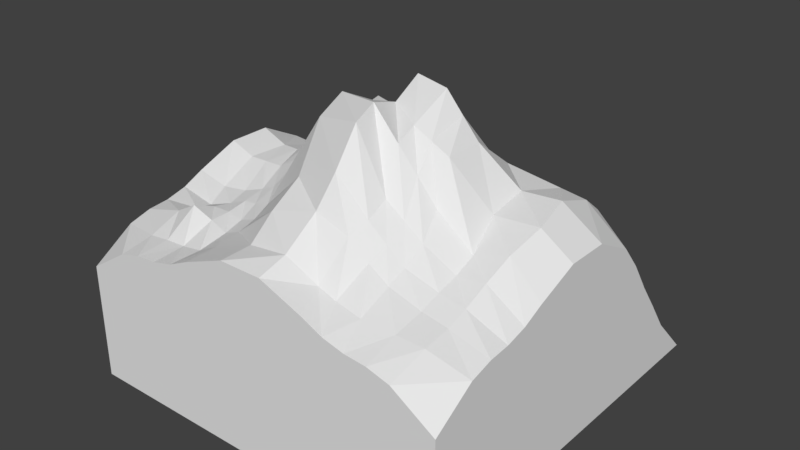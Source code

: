 # Source: tile_mountain_a3c2.blend  (saved by Blender 2.78.0; exported with 4.5.12 LTS)
import bpy
from mathutils import Matrix  # noqa: F401  (used for matrix-valued properties, if any)

bpy.ops.wm.read_factory_settings(use_empty=True)
scene = bpy.context.scene
scene.name = 'Scene'

# ---- collections
col_collection_1 = bpy.data.collections.new('Collection 1'); scene.collection.children.link(col_collection_1)

# ---- world
world_world = bpy.data.worlds.new('World'); scene.world = world_world
world_world.color = (0.05088, 0.05088, 0.05088)
world_world.use_sun_shadow = False
world_world.sun_shadow_jitter_overblur = 0.0
world_world.cycles.sampling_method = 'MANUAL'

# ---- meshes
me_grid = bpy.data.meshes.new('Grid')
me_grid.from_pydata([(-0.3889, 0.5, -1.324e-10), (-0.3943, 0.3889, 0.08584), (-0.409, 0.2778, 0.2975), (-0.4218, 0.1605, 0.4131), (-0.4176, 0.04229, 0.4522), (-0.4313, -0.05855, 0.4497), (-0.4099, -0.1722, 0.4145), (-0.3828, -0.2861, 0.4078), (-0.3889, -0.4163, 0.3855), (-0.2778, 0.5, -1.324e-10), (-0.2784, 0.3889, 0.1642), (-0.2791, 0.2759, 0.4269), (-0.283, 0.1505, 0.5115), (-0.3145, 0.02969, 0.4906), (-0.3327, -0.05602, 0.4508), (-0.3071, -0.1445, 0.4284), (-0.289, -0.2684, 0.4209), (-0.2778, -0.4163, 0.3955), (-0.1667, 0.5, -1.324e-10), (-0.1666, 0.4221, 0.1885), (-0.1706, 0.2837, 0.4985), (-0.1995, 0.1565, 0.604), (-0.2168, 0.06057, 0.5705), (-0.2185, -0.03056, 0.5484), (-0.2329, -0.1366, 0.4714), (-0.1977, -0.2743, 0.4332), (-0.1667, -0.4163, 0.432), (-0.05556, 0.5, -1.324e-10), (-0.04544, 0.4542, 0.1637), (-0.03045, 0.3021, 0.4086), (-0.07866, 0.1537, 0.5756), (-0.08011, 0.07709, 0.6308), (-0.07734, -0.004829, 0.6694), (-0.08278, -0.09774, 0.715), (-0.05934, -0.2648, 0.5759), (-0.05556, -0.4163, 0.4747), (0.05556, 0.5, -1.324e-10), (0.05207, 0.4388, 0.1423), (0.09844, 0.3111, 0.3732), (0.03553, 0.1093, 0.6702), (0.03442, 0.0205, 0.7507), (0.03695, -0.05886, 0.7081), (0.04635, -0.1412, 0.734), (0.06746, -0.2851, 0.6305), (0.05658, -0.426, 0.4946), (0.1445, 0.5, -1.324e-10), (0.1412, 0.4299, 0.1424), (0.1659, 0.3146, 0.3519), (0.1259, 0.1102, 0.5853), (0.1234, 0.008831, 0.7406), (0.1237, -0.103, 0.6902), (0.1288, -0.1599, 0.6683), (0.1565, -0.2869, 0.5494), (0.1348, -0.4152, 0.446), (0.239, 0.5, -1.324e-10), (0.2328, 0.4202, 0.1286), (0.2385, 0.2956, 0.3654), (0.2174, 0.1129, 0.5572), (0.2183, -0.001457, 0.6444), (0.2184, -0.1028, 0.643), (0.2308, -0.1586, 0.55), (0.2513, -0.2865, 0.4736), (0.2539, -0.4232, 0.4215), (0.3978, 0.5, -1.324e-10), (0.3942, 0.3937, 0.1745), (0.3909, 0.2775, 0.3863), (0.3927, 0.1667, 0.5003), (0.3977, 0.05556, 0.541), (0.4186, -0.05555, 0.528), (0.4078, -0.147, 0.4982), (0.3978, -0.2778, 0.4318), (0.3978, -0.4037, 0.4037), (0.5, 0.5, -1.324e-10), (0.5, 0.3915, 0.1115), (0.5, 0.2778, 0.2669), (0.5, 0.1667, 0.415), (0.5, 0.05556, 0.4731), (0.5, -0.05556, 0.4731), (0.5, -0.1667, 0.4302), (0.5, -0.2778, 0.3906), (0.5, -0.3915, 0.37), (0.5, -0.5, 0.3), (-0.3865, -0.2396, 0.3979), (-0.2997, -0.2073, 0.4229), (-0.2193, -0.2115, 0.4399), (-0.07747, -0.1754, 0.6813), (0.06066, -0.2126, 0.7147), (0.1527, -0.2283, 0.5748), (0.2517, -0.2302, 0.506), (0.3994, -0.214, 0.461), (0.5, -0.2222, 0.4045), (-0.3889, -0.3333, 0.4168), (-0.2804, -0.3286, 0.4254), (-0.1852, -0.3336, 0.4284), (-0.05745, -0.3485, 0.5276), (0.05556, -0.333, 0.5559), (0.1442, -0.3333, 0.5271), (0.2502, -0.3357, 0.4529), (0.3978, -0.3333, 0.414), (0.5, -0.3333, 0.3858), (0.3313, 0.5, -1.324e-10), (0.3264, 0.4056, 0.1415), (0.3234, 0.2774, 0.3789), (0.3285, 0.1615, 0.5121), (0.3104, 0.03168, 0.5467), (0.3104, -0.07006, 0.5281), (0.3315, -0.1667, 0.4803), (0.3316, -0.2778, 0.443), (0.3315, -0.4113, 0.4108), (0.3316, -0.2223, 0.4574), (0.3319, -0.3329, 0.4261), (-0.4014, 0.3333, 0.1985), (-0.2784, 0.3324, 0.2951), (-0.1686, 0.3411, 0.3313), (-0.03795, 0.3991, 0.2695), (0.08255, 0.3866, 0.2485), (0.1537, 0.3882, 0.237), (0.2313, 0.3628, 0.237), (0.3925, 0.3366, 0.2829), (0.5, 0.3333, 0.1927), (0.3244, 0.3434, 0.2619), (-0.4277, 0.2191, 0.36), (-0.2811, 0.2132, 0.476), (-0.1835, 0.223, 0.5554), (-0.06519, 0.2205, 0.5071), (0.04785, 0.1944, 0.5269), (0.1351, 0.2101, 0.4795), (0.2283, 0.2054, 0.4766), (0.3918, 0.2222, 0.4559), (0.5, 0.2222, 0.349), (0.3264, 0.2192, 0.4592), (0.5, -2.186e-08, 0.0), (0.1918, 0.5, -1.324e-10), (0.3915, -0.5, 0.37), (0.2778, -0.5, 0.3906), (0.1667, -0.5, 0.4302), (0.05556, -0.5, 0.4731), (-0.05556, -0.5, 0.4731), (-0.1667, -0.5, 0.4302), (-0.2778, -0.5, 0.3906), (-0.3915, -0.5, 0.37), (-0.5, -0.5, 0.3), (-0.2222, -0.5, 0.4045), (-0.3333, -0.5, 0.3858), (0.3333, -0.5, 0.3858), (0.2222, -0.5, 0.4045), (5.96e-08, -0.5, 0.0), (0.187, 0.425, 0.1355), (0.2022, 0.3051, 0.3587), (0.1716, 0.1116, 0.5713), (0.1708, 0.003687, 0.6925), (0.171, -0.1029, 0.6666), (0.1798, -0.1592, 0.6092), (0.2039, -0.2867, 0.5112), (0.1859, -0.4192, 0.4328), (0.2022, -0.2292, 0.5407), (0.1972, -0.3345, 0.4856), (0.1925, 0.3755, 0.237), (0.1817, 0.2077, 0.478), (-0.2222, 0.5, -1.324e-10), (-0.2225, 0.4055, 0.1732), (-0.2249, 0.2798, 0.4548), (-0.2413, 0.1535, 0.5482), (-0.2656, 0.04513, 0.5161), (-0.2756, -0.04329, 0.4863), (-0.2711, -0.1405, 0.4435), (-0.2456, -0.2714, 0.4144), (-0.2222, -0.4163, 0.4039), (-0.2627, -0.2089, 0.4277), (-0.2328, -0.3311, 0.409), (-0.2235, 0.3368, 0.311), (-0.2323, 0.2181, 0.5064), (-0.3333, 0.5, -1.324e-10), (-0.3363, 0.3889, 0.1225), (-0.344, 0.2768, 0.3667), (-0.3524, 0.1555, 0.4673), (-0.366, 0.03599, 0.4554), (-0.382, -0.05729, 0.4503), (-0.3526, -0.1585, 0.4157), (-0.3316, -0.2758, 0.4243), (-0.3333, -0.4163, 0.3921), (-0.3347, -0.2228, 0.4113), (-0.3347, -0.331, 0.447), (-0.3399, 0.3329, 0.242), (-0.3544, 0.2162, 0.4277), (-0.5, -0.5, 0.3), (-0.5, -0.3915, 0.37), (-0.5, -0.2778, 0.3906), (-0.5, -0.1667, 0.4302), (-0.5, -0.05556, 0.4731), (-0.5, 0.05556, 0.4731), (-0.5, 0.1667, 0.415), (-0.5, 0.2778, 0.2669), (-0.5, 0.3915, 0.1115), (-0.5, 0.5, 0.0), (-0.5, 0.2222, 0.349), (-0.5, 0.3333, 0.1927), (-0.5, -0.3333, 0.3858), (-0.5, -0.2222, 0.4045), (-0.5, -5.96e-08, 0.0), (0.5, -0.5, 0.0), (-0.5, -0.5, 0.0)], [], [(172, 173, 10, 9), (183, 174, 11, 112), (184, 175, 12, 122), (175, 176, 13, 12), (176, 177, 14, 13), (177, 178, 15, 14), (181, 179, 16, 83), (182, 180, 17, 92), (159, 160, 19, 18), (170, 161, 20, 113), (171, 162, 21, 123), (162, 163, 22, 21), (163, 164, 23, 22), (164, 165, 24, 23), (168, 166, 25, 84), (169, 167, 26, 93), (18, 19, 28, 27), (113, 20, 29, 114), (123, 21, 30, 124), (21, 22, 31, 30), (22, 23, 32, 31), (23, 24, 33, 32), (84, 25, 34, 85), (93, 26, 35, 94), (27, 28, 37, 36), (114, 29, 38, 115), (124, 30, 39, 125), (30, 31, 40, 39), (31, 32, 41, 40), (32, 33, 42, 41), (85, 34, 43, 86), (94, 35, 44, 95), (36, 37, 46, 45), (115, 38, 47, 116), (125, 39, 48, 126), (39, 40, 49, 48), (40, 41, 50, 49), (41, 42, 51, 50), (86, 43, 52, 87), (95, 44, 53, 96), (132, 147, 55, 54), (157, 148, 56, 117), (158, 149, 57, 127), (149, 150, 58, 57), (150, 151, 59, 58), (151, 152, 60, 59), (155, 153, 61, 88), (156, 154, 62, 97), (100, 101, 64, 63), (120, 102, 65, 118), (130, 103, 66, 128), (103, 104, 67, 66), (104, 105, 68, 67), (105, 106, 69, 68), (109, 107, 70, 89), (110, 108, 71, 98), (63, 64, 73, 72), (118, 65, 74, 119), (128, 66, 75, 129), (66, 67, 76, 75), (67, 68, 77, 76), (68, 69, 78, 77), (89, 70, 79, 90), (98, 71, 80, 99), (69, 89, 90, 78), (106, 109, 89, 69), (152, 155, 88, 60), (42, 86, 87, 51), (33, 85, 86, 42), (24, 84, 85, 33), (165, 168, 84, 24), (178, 181, 83, 15), (70, 98, 99, 79), (107, 110, 98, 70), (153, 156, 97, 61), (43, 95, 96, 52), (34, 94, 95, 43), (25, 93, 94, 34), (166, 169, 93, 25), (179, 182, 92, 16), (61, 97, 110, 107), (60, 88, 109, 106), (97, 62, 108, 110), (88, 61, 107, 109), (59, 60, 106, 105), (58, 59, 105, 104), (57, 58, 104, 103), (127, 57, 103, 130), (117, 56, 102, 120), (54, 55, 101, 100), (55, 117, 120, 101), (64, 118, 119, 73), (101, 120, 118, 64), (147, 157, 117, 55), (37, 115, 116, 46), (28, 114, 115, 37), (19, 113, 114, 28), (160, 170, 113, 19), (173, 183, 112, 10), (56, 127, 130, 102), (65, 128, 129, 74), (102, 130, 128, 65), (148, 158, 127, 56), (38, 125, 126, 47), (29, 124, 125, 38), (20, 123, 124, 29), (161, 171, 123, 20), (174, 184, 122, 11), (73, 119, 74, 129, 75, 76, 77, 78, 90, 79, 99, 80, 81, 131, 72), (133, 144, 134, 145, 135, 136, 137, 138, 142, 139, 143, 140, 141, 146, 81), (80, 71, 133, 81), (71, 108, 144, 133), (108, 62, 134, 144), (47, 126, 158, 148), (46, 116, 157, 147), (52, 96, 156, 153), (51, 87, 155, 152), (96, 53, 154, 156), (87, 52, 153, 155), (50, 51, 152, 151), (49, 50, 151, 150), (48, 49, 150, 149), (126, 48, 149, 158), (116, 47, 148, 157), (45, 46, 147, 132), (62, 154, 145, 134), (145, 154, 53, 135), (53, 44, 136, 135), (44, 35, 137, 136), (35, 26, 138, 137), (11, 122, 171, 161), (10, 112, 170, 160), (16, 92, 169, 166), (15, 83, 168, 165), (92, 17, 167, 169), (83, 16, 166, 168), (14, 15, 165, 164), (13, 14, 164, 163), (12, 13, 163, 162), (122, 12, 162, 171), (112, 11, 161, 170), (9, 10, 160, 159), (2, 121, 184, 174), (1, 111, 183, 173), (7, 91, 182, 179), (6, 82, 181, 178), (91, 8, 180, 182), (82, 7, 179, 181), (5, 6, 178, 177), (4, 5, 177, 176), (3, 4, 176, 175), (121, 3, 175, 184), (111, 2, 174, 183), (0, 1, 173, 172), (26, 167, 142, 138), (142, 167, 17, 139), (17, 180, 143, 139), (143, 180, 8, 140), (186, 197, 187, 198, 188, 189, 190, 191, 195, 192, 196, 193, 194, 199, 185), (140, 8, 186, 185), (8, 91, 197, 186), (91, 7, 187, 197), (7, 82, 198, 187), (82, 6, 188, 198), (6, 5, 189, 188), (5, 4, 190, 189), (4, 3, 191, 190), (3, 121, 195, 191), (121, 2, 192, 195), (2, 111, 196, 192), (111, 1, 193, 196), (1, 0, 194, 193), (146, 200, 81), (81, 200, 131), (199, 201, 185), (185, 201, 146)])
me_grid.use_remesh_preserve_volume = False
me_grid.use_remesh_preserve_attributes = False
me_grid.use_mirror_vertex_groups = False
me_grid.update()

# ---- objects
ob_tile_mountain_a3c2 = bpy.data.objects.new('tile_mountain_a3c2', me_grid)

# ---- transforms, parenting, visibility, modifiers, constraints
ob_tile_mountain_a3c2.location = (0.0, 0.0, 0.0)
ob_tile_mountain_a3c2.lineart.crease_threshold = 0.0

# ---- collection membership
col_collection_1.objects.link(ob_tile_mountain_a3c2)

# ---- scene / render settings (as saved in the file)
scene.frame_start = 1; scene.frame_end = 250; scene.frame_set(1)
scene.render.engine = 'BLENDER_EEVEE_NEXT'
scene.render.resolution_percentage = 50
scene.render.dither_intensity = 0.0
scene.cycles.use_denoising = False
scene.cycles.samples = 128
scene.cycles.sampling_pattern = 'TABULATED_SOBOL'
scene.cycles.light_sampling_threshold = 0.0
scene.cycles.use_adaptive_sampling = False
scene.cycles.use_light_tree = False
scene.cycles.blur_glossy = 0.0
scene.cycles.sample_clamp_indirect = 0.0
scene.view_settings.view_transform = 'Standard'
bpy.context.view_layer.update()

# ---- added for rendering (the .blend has no active camera and no usable light): camera, sun
cam_auto = bpy.data.cameras.new('AutoCamera')
cam_auto.lens = 50.0
cam_auto.sensor_width = 36.0
cam_auto.clip_end = 1000.0
ob_auto_camera = bpy.data.objects.new('AutoCamera', cam_auto)
scene.collection.objects.link(ob_auto_camera)
ob_auto_camera.location = (1.48138, -1.77766, 1.56046)
ob_auto_camera.rotation_euler = (1.09748, -7.21219e-08, 0.694738)
scene.camera = ob_auto_camera
light_auto_sun = bpy.data.lights.new('AutoSun', 'SUN')
light_auto_sun.energy = 3.0
light_auto_sun.angle = 0.0523599
ob_auto_sun = bpy.data.objects.new('AutoSun', light_auto_sun)
scene.collection.objects.link(ob_auto_sun)
ob_auto_sun.rotation_euler = (0.872665, 0.174533, 0.523599)
bpy.context.view_layer.update()
